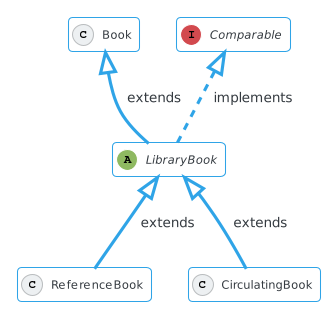

The diagram above was rendered by PlantUML. Its source (embedded in the PNG):
@startuml
!theme cerulean-outline

class Book

interface Comparable

abstract class LibraryBook

class ReferenceBook

class CirculatingBook

hide members

Comparable  <|.. LibraryBook : implements
Book <|-- LibraryBook : extends
LibraryBook <|-- ReferenceBook : extends
LibraryBook <|-- CirculatingBook : extends
@enduml